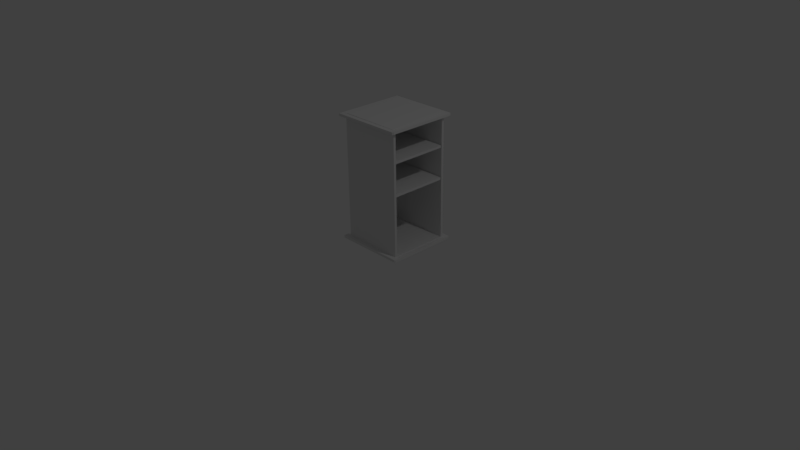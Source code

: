 # Source: shelf.blend  (saved by Blender 2.77.0; exported with 4.5.12 LTS)
import bpy
from mathutils import Matrix  # noqa: F401  (used for matrix-valued properties, if any)

bpy.ops.wm.read_factory_settings(use_empty=True)
scene = bpy.context.scene
scene.name = 'Scene'

# ---- collections
col_collection_1 = bpy.data.collections.new('Collection 1'); scene.collection.children.link(col_collection_1)

# ---- materials (node trees are filled in below, after node groups)
mat_material = bpy.data.materials.new('Material')
mat_material.alpha_threshold = 0.0
mat_material.use_transparent_shadow = False
mat_material.roughness = 0.5
mat_material.line_color = (0.0, 0.0, 0.0, 1.0)

# ---- material node trees

# ---- world
world_world = bpy.data.worlds.new('World'); scene.world = world_world
world_world.color = (0.05088, 0.05088, 0.05088)
world_world.use_sun_shadow = False
world_world.sun_shadow_jitter_overblur = 0.0
world_world.cycles.sampling_method = 'MANUAL'

# ---- cameras
cam_camera = bpy.data.cameras.new('Camera')
cam_camera.clip_end = 100.0
cam_camera.lens = 35.0
cam_camera.sensor_width = 32.0
cam_camera.sensor_height = 18.0
cam_camera.ortho_scale = 7.314
cam_camera.dof.focus_distance = 0.0
cam_camera.dof.aperture_fstop = 128.0

# ---- lights
light_lamp = bpy.data.lights.new('Lamp', 'POINT')
light_lamp.transmission_factor = 0.0
light_lamp.cutoff_distance = 30.0
light_lamp.energy = 100.0
light_lamp.shadow_buffer_clip_start = 1.001
light_lamp.shadow_soft_size = 0.1
light_lamp.shadow_maximum_resolution = 0.006
light_lamp.use_absolute_resolution = True

# ---- meshes
me_cube_016 = bpy.data.meshes.new('Cube.016')
me_cube_016.from_pydata([(1.0, 1.0, -1.0), (1.0, -1.0, -1.0), (-1.0, -1.0, -1.0), (-1.0, 1.0, -1.0), (1.0, 1.0, 1.0), (1.0, -1.0, 1.0), (-1.0, -1.0, 1.0), (-1.0, 1.0, 1.0)], [], [(0, 1, 2, 3), (4, 7, 6, 5), (0, 4, 5, 1), (1, 5, 6, 2), (2, 6, 7, 3), (4, 0, 3, 7)])
me_cube_016.materials.append(mat_material)
me_cube_016.use_remesh_preserve_volume = False
me_cube_016.use_remesh_preserve_attributes = False
me_cube_016.use_mirror_vertex_groups = False
me_cube_016.update()
me_cube_015 = bpy.data.meshes.new('Cube.015')
me_cube_015.from_pydata([(1.0, 1.0, -1.0), (1.0, -1.0, -1.0), (-1.0, -1.0, -1.0), (-1.0, 1.0, -1.0), (1.0, 1.0, 1.0), (1.0, -1.0, 1.0), (-1.0, -1.0, 1.0), (-1.0, 1.0, 1.0)], [], [(0, 1, 2, 3), (4, 7, 6, 5), (0, 4, 5, 1), (1, 5, 6, 2), (2, 6, 7, 3), (4, 0, 3, 7)])
me_cube_015.materials.append(mat_material)
me_cube_015.use_remesh_preserve_volume = False
me_cube_015.use_remesh_preserve_attributes = False
me_cube_015.use_mirror_vertex_groups = False
me_cube_015.update()
me_cube_014 = bpy.data.meshes.new('Cube.014')
me_cube_014.from_pydata([(1.0, 1.0, -1.0), (1.0, -1.0, -1.0), (-1.0, -1.0, -1.0), (-1.0, 1.0, -1.0), (1.0, 1.0, 1.0), (1.0, -1.0, 1.0), (-1.0, -1.0, 1.0), (-1.0, 1.0, 1.0)], [], [(0, 1, 2, 3), (4, 7, 6, 5), (0, 4, 5, 1), (1, 5, 6, 2), (2, 6, 7, 3), (4, 0, 3, 7)])
me_cube_014.materials.append(mat_material)
me_cube_014.use_remesh_preserve_volume = False
me_cube_014.use_remesh_preserve_attributes = False
me_cube_014.use_mirror_vertex_groups = False
me_cube_014.update()
me_cube_013 = bpy.data.meshes.new('Cube.013')
me_cube_013.from_pydata([(1.0, 1.0, -1.0), (1.0, -1.0, -1.0), (-1.0, -1.0, -1.0), (-1.0, 1.0, -1.0), (1.0, 1.0, 1.0), (1.0, -1.0, 1.0), (-1.0, -1.0, 1.0), (-1.0, 1.0, 1.0)], [], [(0, 1, 2, 3), (4, 7, 6, 5), (0, 4, 5, 1), (1, 5, 6, 2), (2, 6, 7, 3), (4, 0, 3, 7)])
me_cube_013.materials.append(mat_material)
me_cube_013.use_remesh_preserve_volume = False
me_cube_013.use_remesh_preserve_attributes = False
me_cube_013.use_mirror_vertex_groups = False
me_cube_013.update()
me_cube_012 = bpy.data.meshes.new('Cube.012')
me_cube_012.from_pydata([(1.0, 0.03883, -1.0), (1.0, -1.0, -1.0), (-1.0, -1.0, -1.0), (-1.0, 0.2473, -1.0), (1.0, 0.1215, 1.0), (1.0, -1.0, 1.0), (-1.0, -1.0, 1.0), (-1.0, 0.04592, 1.0)], [], [(0, 1, 2, 3), (4, 7, 6, 5), (0, 4, 5, 1), (1, 5, 6, 2), (2, 6, 7, 3), (4, 0, 3, 7)])
me_cube_012.materials.append(mat_material)
me_cube_012.use_remesh_preserve_volume = False
me_cube_012.use_remesh_preserve_attributes = False
me_cube_012.use_mirror_vertex_groups = False
me_cube_012.update()
me_cube_011 = bpy.data.meshes.new('Cube.011')
me_cube_011.from_pydata([(1.0, 1.0, -1.0), (1.0, -1.0, -1.0), (-1.0, -1.0, -1.0), (-1.0, 1.0, -1.0), (1.0, 1.0, 1.0), (1.0, -1.0, 1.0), (-1.0, -1.0, 1.0), (-1.0, 1.0, 1.0)], [], [(0, 1, 2, 3), (4, 7, 6, 5), (0, 4, 5, 1), (1, 5, 6, 2), (2, 6, 7, 3), (4, 0, 3, 7)])
me_cube_011.materials.append(mat_material)
me_cube_011.use_remesh_preserve_volume = False
me_cube_011.use_remesh_preserve_attributes = False
me_cube_011.use_mirror_vertex_groups = False
me_cube_011.update()
me_cube_010 = bpy.data.meshes.new('Cube.010')
me_cube_010.from_pydata([(1.0, 1.0, -1.0), (1.0, -1.0, -1.0), (-1.0, -1.0, -1.0), (-1.0, 1.0, -1.0), (1.0, 1.0, 1.0), (1.0, -1.0, 1.0), (-1.0, -1.0, 1.0), (-1.0, 1.0, 1.0)], [], [(0, 1, 2, 3), (4, 7, 6, 5), (0, 4, 5, 1), (1, 5, 6, 2), (2, 6, 7, 3), (4, 0, 3, 7)])
me_cube_010.materials.append(mat_material)
me_cube_010.use_remesh_preserve_volume = False
me_cube_010.use_remesh_preserve_attributes = False
me_cube_010.use_mirror_vertex_groups = False
me_cube_010.update()
me_cube_009 = bpy.data.meshes.new('Cube.009')
me_cube_009.from_pydata([(1.0, 1.0, -1.0), (1.0, -1.0, -1.0), (-1.0, -1.0, -1.0), (-1.0, 1.0, -1.0), (1.0, 1.0, 1.0), (1.0, -1.0, 1.0), (-1.0, -1.0, 1.0), (-1.0, 1.0, 1.0)], [], [(0, 1, 2, 3), (4, 7, 6, 5), (0, 4, 5, 1), (1, 5, 6, 2), (2, 6, 7, 3), (4, 0, 3, 7)])
me_cube_009.materials.append(mat_material)
me_cube_009.use_remesh_preserve_volume = False
me_cube_009.use_remesh_preserve_attributes = False
me_cube_009.use_mirror_vertex_groups = False
me_cube_009.update()
me_cube_007 = bpy.data.meshes.new('Cube.007')
me_cube_007.from_pydata([(1.0, 1.0, -1.0), (1.0, -1.0, -1.0), (-1.0, -1.0, -1.0), (-1.0, 1.0, -1.0), (1.0, 1.0, 1.0), (1.0, -1.0, 1.0), (-1.0, -1.0, 1.0), (-1.0, 1.0, 1.0)], [], [(0, 1, 2, 3), (4, 7, 6, 5), (0, 4, 5, 1), (1, 5, 6, 2), (2, 6, 7, 3), (4, 0, 3, 7)])
me_cube_007.materials.append(mat_material)
me_cube_007.use_remesh_preserve_volume = False
me_cube_007.use_remesh_preserve_attributes = False
me_cube_007.use_mirror_vertex_groups = False
me_cube_007.update()
me_cube_006 = bpy.data.meshes.new('Cube.006')
me_cube_006.from_pydata([(1.0, 1.0, -1.0), (1.0, -1.0, -1.0), (-1.0, -1.0, -1.0), (-1.0, 1.0, -1.0), (1.0, 1.0, 1.0), (1.0, -1.0, 1.0), (-1.0, -1.0, 1.0), (-1.0, 1.0, 1.0)], [], [(0, 1, 2, 3), (4, 7, 6, 5), (0, 4, 5, 1), (1, 5, 6, 2), (2, 6, 7, 3), (4, 0, 3, 7)])
me_cube_006.materials.append(mat_material)
me_cube_006.use_remesh_preserve_volume = False
me_cube_006.use_remesh_preserve_attributes = False
me_cube_006.use_mirror_vertex_groups = False
me_cube_006.update()
me_cube_005 = bpy.data.meshes.new('Cube.005')
me_cube_005.from_pydata([(1.0, 1.0, -1.0), (1.0, -1.0, -1.0), (-1.0, -1.0, -1.0), (-1.0, 1.0, -1.0), (1.0, 1.0, 1.0), (1.0, -1.0, 1.0), (-1.0, -1.0, 1.0), (-1.0, 1.0, 1.0)], [], [(0, 1, 2, 3), (4, 7, 6, 5), (0, 4, 5, 1), (1, 5, 6, 2), (2, 6, 7, 3), (4, 0, 3, 7)])
me_cube_005.materials.append(mat_material)
me_cube_005.use_remesh_preserve_volume = False
me_cube_005.use_remesh_preserve_attributes = False
me_cube_005.use_mirror_vertex_groups = False
me_cube_005.update()
me_cube_004 = bpy.data.meshes.new('Cube.004')
me_cube_004.from_pydata([(1.0, 1.0, -1.0), (1.0, -1.0, -1.0), (-1.0, -1.0, -1.0), (-1.0, 1.0, -1.0), (1.0, 1.0, 1.0), (1.0, -1.0, 1.0), (-1.0, -1.0, 1.0), (-1.0, 1.0, 1.0)], [], [(0, 1, 2, 3), (4, 7, 6, 5), (0, 4, 5, 1), (1, 5, 6, 2), (2, 6, 7, 3), (4, 0, 3, 7)])
me_cube_004.materials.append(mat_material)
me_cube_004.use_remesh_preserve_volume = False
me_cube_004.use_remesh_preserve_attributes = False
me_cube_004.use_mirror_vertex_groups = False
me_cube_004.update()
me_cube_003 = bpy.data.meshes.new('Cube.003')
me_cube_003.from_pydata([(1.0, 1.0, -1.0), (1.0, -1.0, -1.0), (-1.0, -1.0, -1.0), (-1.0, 1.0, -1.0), (1.0, 1.0, 1.0), (1.0, -1.0, 1.0), (-1.0, -1.0, 1.0), (-1.0, 1.0, 1.0)], [], [(0, 1, 2, 3), (4, 7, 6, 5), (0, 4, 5, 1), (1, 5, 6, 2), (2, 6, 7, 3), (4, 0, 3, 7)])
me_cube_003.materials.append(mat_material)
me_cube_003.use_remesh_preserve_volume = False
me_cube_003.use_remesh_preserve_attributes = False
me_cube_003.use_mirror_vertex_groups = False
me_cube_003.update()
me_cube_002 = bpy.data.meshes.new('Cube.002')
me_cube_002.from_pydata([(1.0, 1.0, -1.0), (1.0, -1.0, -1.0), (-1.0, -1.0, -1.0), (-1.0, 1.0, -1.0), (1.0, 1.0, 1.0), (1.0, -1.0, 1.0), (-1.0, -1.0, 1.0), (-1.0, 1.0, 1.0)], [], [(0, 1, 2, 3), (4, 7, 6, 5), (0, 4, 5, 1), (1, 5, 6, 2), (2, 6, 7, 3), (4, 0, 3, 7)])
me_cube_002.materials.append(mat_material)
me_cube_002.use_remesh_preserve_volume = False
me_cube_002.use_remesh_preserve_attributes = False
me_cube_002.use_mirror_vertex_groups = False
me_cube_002.update()
me_cube_001 = bpy.data.meshes.new('Cube.001')
me_cube_001.from_pydata([(1.0, 1.0, -1.0), (1.0, -1.0, -1.0), (-1.0, -1.0, -1.0), (-1.0, 1.0, -1.0), (1.0, 1.0, 1.0), (1.0, -1.0, 1.0), (-1.0, -1.0, 1.0), (-1.0, 1.0, 1.0)], [], [(0, 1, 2, 3), (4, 7, 6, 5), (0, 4, 5, 1), (1, 5, 6, 2), (2, 6, 7, 3), (4, 0, 3, 7)])
me_cube_001.materials.append(mat_material)
me_cube_001.use_remesh_preserve_volume = False
me_cube_001.use_remesh_preserve_attributes = False
me_cube_001.use_mirror_vertex_groups = False
me_cube_001.update()
me_cube = bpy.data.meshes.new('Cube')
me_cube.from_pydata([(1.0, 1.0, -1.0), (1.0, -1.0, -1.0), (-1.0, -1.0, -1.0), (-1.0, 1.0, -1.0), (1.0, 1.0, 1.0), (1.0, -1.0, 1.0), (-1.0, -1.0, 1.0), (-1.0, 1.0, 1.0)], [], [(0, 1, 2, 3), (4, 7, 6, 5), (0, 4, 5, 1), (1, 5, 6, 2), (2, 6, 7, 3), (4, 0, 3, 7)])
me_cube.materials.append(mat_material)
me_cube.use_remesh_preserve_volume = False
me_cube.use_remesh_preserve_attributes = False
me_cube.use_mirror_vertex_groups = False
me_cube.update()

# ---- objects
ob_cube_015 = bpy.data.objects.new('Cube.015', me_cube_016)
ob_cube_014 = bpy.data.objects.new('Cube.014', me_cube_015)
ob_cube_013 = bpy.data.objects.new('Cube.013', me_cube_014)
ob_cube_012 = bpy.data.objects.new('Cube.012', me_cube_013)
ob_cube_011 = bpy.data.objects.new('Cube.011', me_cube_012)
ob_cube_010 = bpy.data.objects.new('Cube.010', me_cube_011)
ob_cube_009 = bpy.data.objects.new('Cube.009', me_cube_010)
ob_cube_008 = bpy.data.objects.new('Cube.008', me_cube_009)
ob_cube_007 = bpy.data.objects.new('Cube.007', me_cube_007)
ob_cube_006 = bpy.data.objects.new('Cube.006', me_cube_006)
ob_cube_005 = bpy.data.objects.new('Cube.005', me_cube_005)
ob_cube_004 = bpy.data.objects.new('Cube.004', me_cube_004)
ob_cube_003 = bpy.data.objects.new('Cube.003', me_cube_003)
ob_cube_002 = bpy.data.objects.new('Cube.002', me_cube_002)
ob_cube_001 = bpy.data.objects.new('Cube.001', me_cube_001)
ob_cube = bpy.data.objects.new('Cube', me_cube)
ob_lamp = bpy.data.objects.new('Lamp', light_lamp)
ob_camera = bpy.data.objects.new('Camera', cam_camera)

# ---- transforms, parenting, visibility, modifiers, constraints
ob_cube_015.location = (-0.06655, 0.9188, 0.0539)
ob_cube_015.rotation_euler = (1.571, 7.55e-08, 3.142)
ob_cube_015.scale = (0.4805, 0.017, 0.03632)
ob_cube_015.lock_rotations_4d = False
ob_cube_015.empty_display_type = 'ARROWS'
ob_cube_015.lineart.crease_threshold = 0.0
ob_cube_014.location = (-0.06655, 0.009928, 0.06588)
ob_cube_014.rotation_euler = (1.571, 7.55e-08, 3.142)
ob_cube_014.scale = (0.4805, 0.017, 0.03632)
ob_cube_014.lock_rotations_4d = False
ob_cube_014.empty_display_type = 'ARROWS'
ob_cube_014.lineart.crease_threshold = 0.0
ob_cube_013.location = (-0.5028, 0.4556, 0.05536)
ob_cube_013.rotation_euler = (1.571, 7.55e-08, 1.571)
ob_cube_013.scale = (0.4669, 0.017, 0.03632)
ob_cube_013.lock_rotations_4d = False
ob_cube_013.empty_display_type = 'ARROWS'
ob_cube_013.lineart.crease_threshold = 0.0
ob_cube_012.location = (0.3838, 0.4556, 0.05536)
ob_cube_012.rotation_euler = (1.571, 7.55e-08, 1.571)
ob_cube_012.scale = (0.4669, 0.017, 0.03632)
ob_cube_012.lock_rotations_4d = False
ob_cube_012.empty_display_type = 'ARROWS'
ob_cube_012.lineart.crease_threshold = 0.0
ob_cube_011.location = (-0.05417, 0.4493, 1.776)
ob_cube_011.rotation_euler = (1.571, 7.55e-08, 1.571)
ob_cube_011.scale = (0.4126, 0.017, 0.4067)
ob_cube_011.lock_rotations_4d = False
ob_cube_011.empty_display_type = 'ARROWS'
ob_cube_011.lineart.crease_threshold = 0.0
ob_cube_010.location = (-0.06655, 0.009928, 1.757)
ob_cube_010.rotation_euler = (1.571, 7.55e-08, 3.142)
ob_cube_010.scale = (0.4805, 0.017, 0.03632)
ob_cube_010.lock_rotations_4d = False
ob_cube_010.empty_display_type = 'ARROWS'
ob_cube_010.lineart.crease_threshold = 0.0
ob_cube_009.location = (-0.06655, 0.9188, 1.757)
ob_cube_009.rotation_euler = (1.571, 7.55e-08, 3.142)
ob_cube_009.scale = (0.4805, 0.017, 0.03632)
ob_cube_009.lock_rotations_4d = False
ob_cube_009.empty_display_type = 'ARROWS'
ob_cube_009.lineart.crease_threshold = 0.0
ob_cube_008.location = (-0.5119, 0.4556, 1.757)
ob_cube_008.rotation_euler = (1.571, 7.55e-08, 1.571)
ob_cube_008.scale = (0.4669, 0.017, 0.03632)
ob_cube_008.lock_rotations_4d = False
ob_cube_008.empty_display_type = 'ARROWS'
ob_cube_008.lineart.crease_threshold = 0.0
ob_cube_007.location = (0.3838, 0.4556, 1.757)
ob_cube_007.rotation_euler = (1.571, 7.55e-08, 1.571)
ob_cube_007.scale = (0.4669, 0.017, 0.03632)
ob_cube_007.lock_rotations_4d = False
ob_cube_007.empty_display_type = 'ARROWS'
ob_cube_007.lineart.crease_threshold = 0.0
ob_cube_006.location = (-0.0419, 0.4656, 1.757)
ob_cube_006.rotation_euler = (1.571, 7.55e-08, 1.571)
ob_cube_006.scale = (0.4126, 0.017, 0.4067)
ob_cube_006.lock_rotations_4d = False
ob_cube_006.empty_display_type = 'ARROWS'
ob_cube_006.lineart.crease_threshold = 0.0
ob_cube_005.location = (-0.0419, 0.4656, 0.06355)
ob_cube_005.rotation_euler = (1.571, 7.55e-08, 1.571)
ob_cube_005.scale = (0.4126, 0.017, 0.4067)
ob_cube_005.lock_rotations_4d = False
ob_cube_005.empty_display_type = 'ARROWS'
ob_cube_005.lineart.crease_threshold = 0.0
ob_cube_004.location = (-0.0419, 0.4466, 1.348)
ob_cube_004.rotation_euler = (1.571, 7.55e-08, 1.571)
ob_cube_004.scale = (0.3946, 0.017, 0.4067)
ob_cube_004.lock_rotations_4d = False
ob_cube_004.empty_display_type = 'ARROWS'
ob_cube_004.lineart.crease_threshold = 0.0
ob_cube_003.location = (-0.0419, 0.4466, 0.9127)
ob_cube_003.rotation_euler = (1.571, 7.55e-08, 1.571)
ob_cube_003.scale = (0.3946, 0.017, 0.4067)
ob_cube_003.lock_rotations_4d = False
ob_cube_003.empty_display_type = 'ARROWS'
ob_cube_003.lineart.crease_threshold = 0.0
ob_cube_002.location = (-0.4681, 0.462, 0.9127)
ob_cube_002.rotation_euler = (0.0, -0.0, 1.571)
ob_cube_002.scale = (0.4094, 0.017, 0.864)
ob_cube_002.lock_rotations_4d = False
ob_cube_002.empty_display_type = 'ARROWS'
ob_cube_002.lineart.crease_threshold = 0.0
ob_cube_001.location = (-0.05922, 0.8684, 0.9112)
ob_cube_001.scale = (0.4278, 0.017, 0.864)
ob_cube_001.lock_rotations_4d = False
ob_cube_001.empty_display_type = 'ARROWS'
ob_cube_001.lineart.crease_threshold = 0.0
ob_cube.location = (-0.05922, 0.05332, 0.9112)
ob_cube.scale = (0.4278, 0.017, 0.864)
ob_cube.lock_rotations_4d = False
ob_cube.empty_display_type = 'ARROWS'
ob_cube.lineart.crease_threshold = 0.0
ob_lamp.location = (5.072, 1.136, 7.289)
ob_lamp.rotation_euler = (0.6503, 0.05522, 1.866)
ob_lamp.scale = (1.258, 1.258, 1.258)
ob_lamp.lock_rotations_4d = False
ob_lamp.empty_display_type = 'ARROWS'
ob_lamp.color = (0.0, 0.0, 0.0, 0.0)
ob_lamp.lineart.crease_threshold = 0.0
ob_camera.location = (7.481, -6.508, 5.344)
ob_camera.rotation_euler = (1.109, 0.01082, 0.8149)
ob_camera.lock_rotations_4d = False
ob_camera.empty_display_type = 'ARROWS'
ob_camera.color = (0.0, 0.0, 0.0, 0.0)
ob_camera.display_type = 'WIRE'
ob_camera.lineart.crease_threshold = 0.0

# ---- collection membership
col_collection_1.objects.link(ob_cube_015)
col_collection_1.objects.link(ob_cube_014)
col_collection_1.objects.link(ob_cube_013)
col_collection_1.objects.link(ob_cube_012)
col_collection_1.objects.link(ob_cube_011)
col_collection_1.objects.link(ob_cube_010)
col_collection_1.objects.link(ob_cube_009)
col_collection_1.objects.link(ob_cube_008)
col_collection_1.objects.link(ob_cube_007)
col_collection_1.objects.link(ob_cube_006)
col_collection_1.objects.link(ob_cube_005)
col_collection_1.objects.link(ob_cube_004)
col_collection_1.objects.link(ob_cube_003)
col_collection_1.objects.link(ob_cube_002)
col_collection_1.objects.link(ob_cube_001)
col_collection_1.objects.link(ob_cube)
col_collection_1.objects.link(ob_lamp)
col_collection_1.objects.link(ob_camera)

# ---- scene / render settings (as saved in the file)
scene.camera = ob_camera
scene.frame_start = 1; scene.frame_end = 250; scene.frame_set(1)
scene.render.engine = 'BLENDER_EEVEE_NEXT'
scene.render.resolution_percentage = 50
scene.render.dither_intensity = 0.0
scene.cycles.use_denoising = False
scene.cycles.samples = 128
scene.cycles.sampling_pattern = 'TABULATED_SOBOL'
scene.cycles.light_sampling_threshold = 0.0
scene.cycles.use_adaptive_sampling = False
scene.cycles.use_light_tree = False
scene.cycles.blur_glossy = 0.0
scene.cycles.sample_clamp_indirect = 0.0
scene.view_settings.view_transform = 'Standard'
bpy.context.view_layer.update()

